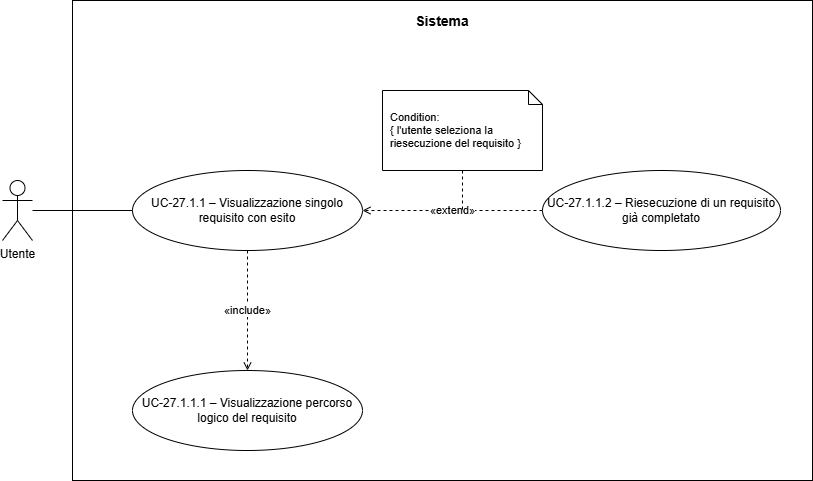

The diagram above was exported from draw.io. Its source (the exported page's mxGraphModel, read from the mxfile embedded in the PNG):
<mxGraphModel dx="1414" dy="751" grid="1" gridSize="10" guides="1" tooltips="1" connect="1" arrows="1" fold="1" page="1" pageScale="1" pageWidth="995" pageHeight="650" math="0" shadow="0">
  <root>
    <mxCell id="0" />
    <mxCell id="1" parent="0" />
    <mxCell id="sistema" parent="1" style="rounded=0;whiteSpace=wrap;html=1;fillColor=none;strokeColor=#000000;strokeWidth=1;align=center;verticalAlign=top;fontSize=14;spacingTop=6;fontStyle=0;" value="&lt;b&gt;Sistema&lt;/b&gt;" vertex="1">
      <mxGeometry height="480" width="740" x="100" y="30" as="geometry" />
    </mxCell>
    <mxCell id="actor" parent="1" style="shape=umlActor;verticalLabelPosition=bottom;verticalAlign=top;html=1;outlineConnect=0;" value="Utente" vertex="1">
      <mxGeometry height="60" width="30" x="30" y="210" as="geometry" />
    </mxCell>
    <mxCell id="main" parent="1" style="ellipse;whiteSpace=wrap;html=1;fillColor=#ffffff;strokeColor=#000000;strokeWidth=1;fontSize=12;" value="UC-27.1.1 – Visualizzazione singolo requisito con esito" vertex="1">
      <mxGeometry height="80" width="230" x="160" y="200" as="geometry" />
    </mxCell>
    <mxCell id="uc27112" parent="1" style="ellipse;whiteSpace=wrap;html=1;fillColor=#ffffff;strokeColor=#000000;strokeWidth=1;fontSize=12;" value="UC-27.1.1.2 – Riesecuzione di un requisito già completato" vertex="1">
      <mxGeometry height="80" width="238" x="570" y="200" as="geometry" />
    </mxCell>
    <mxCell id="uc27111" parent="1" style="ellipse;whiteSpace=wrap;html=1;fillColor=#ffffff;strokeColor=#000000;strokeWidth=1;fontSize=12;" value="UC-27.1.1.1 – Visualizzazione percorso logico del requisito" vertex="1">
      <mxGeometry height="80" width="230" x="160" y="400" as="geometry" />
    </mxCell>
    <mxCell id="n_uc27112" parent="1" style="shape=note;whiteSpace=wrap;html=1;backgroundOutline=1;size=14;fillColor=#ffffff;strokeColor=#000000;fontSize=11;align=left;spacingLeft=6;" value="Condition:&lt;div&gt;{ l'utente seleziona la riesecuzione del requisito }&lt;/div&gt;" vertex="1">
      <mxGeometry height="80" width="160" x="410" y="120" as="geometry" />
    </mxCell>
    <mxCell id="e0" edge="1" parent="1" source="actor" style="endArrow=none;html=1;strokeColor=#000000;strokeWidth=1;" target="main" value="">
      <mxGeometry relative="1" as="geometry" />
    </mxCell>
    <mxCell id="e1" edge="1" parent="1" source="uc27112" style="dashed=1;endArrow=open;endFill=0;html=1;strokeColor=#000000;strokeWidth=1;fontSize=11;" target="main" value="«extend»">
      <mxGeometry relative="1" as="geometry" />
    </mxCell>
    <mxCell id="e2" edge="1" parent="1" source="main" style="dashed=1;endArrow=open;endFill=0;html=1;strokeColor=#000000;strokeWidth=1;fontSize=11;" target="uc27111" value="«include»">
      <mxGeometry relative="1" as="geometry" />
    </mxCell>
    <mxCell id="e3" edge="1" parent="1" source="n_uc27112" style="dashed=1;endArrow=none;html=1;strokeColor=#000000;strokeWidth=1;" value="">
      <mxGeometry relative="1" as="geometry">
        <mxPoint x="490" y="240" as="targetPoint" />
      </mxGeometry>
    </mxCell>
  </root>
</mxGraphModel>